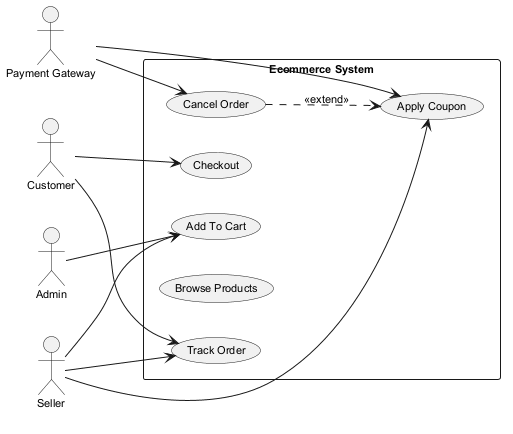

The diagram above was rendered by PlantUML. Its source (embedded in the PNG):
@startuml
skinparam monochrome true
skinparam defaultFontSize 11
left to right direction
actor "Payment Gateway" as PaymentGateway
actor "Seller" as Seller
actor "Customer" as Customer
actor "Admin" as Admin
rectangle "Ecommerce System" {
  usecase "Track Order" as UC_TrackOrder
  usecase "Apply Coupon" as UC_ApplyCoupon
  usecase "Checkout" as UC_Checkout
  usecase "Cancel Order" as UC_CancelOrder
  usecase "Browse Products" as UC_BrowseProducts
  usecase "Add To Cart" as UC_AddToCart
}
PaymentGateway --> UC_CancelOrder
PaymentGateway --> UC_ApplyCoupon
Seller --> UC_ApplyCoupon
Seller --> UC_AddToCart
Seller --> UC_TrackOrder
Customer --> UC_Checkout
Customer --> UC_TrackOrder
Admin --> UC_AddToCart
UC_CancelOrder ..> UC_ApplyCoupon : <<extend>>
@enduml